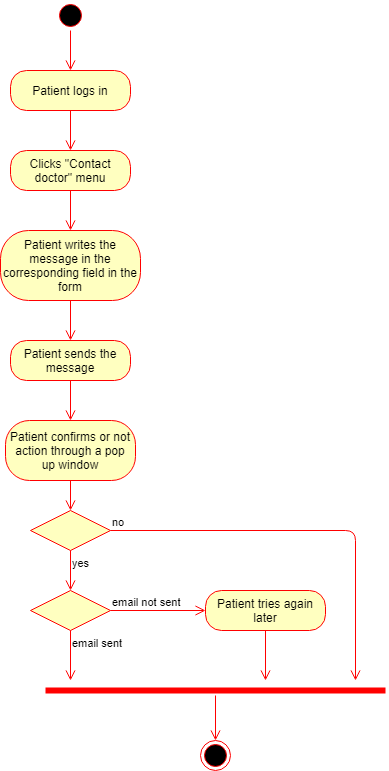

The diagram above was exported from draw.io. Its source (the exported page's mxGraphModel, read from the mxfile embedded in the PNG):
<mxGraphModel dx="872" dy="408" grid="1" gridSize="10" guides="1" tooltips="1" connect="1" arrows="1" fold="1" page="1" pageScale="1" pageWidth="850" pageHeight="1100" background="#ffffff" math="0" shadow="0">
  <root>
    <mxCell id="0" />
    <mxCell id="1" parent="0" />
    <mxCell id="2" value="" style="ellipse;html=1;shape=startState;fillColor=#000000;strokeColor=#ff0000;" parent="1" vertex="1">
      <mxGeometry x="110" y="20" width="30" height="30" as="geometry" />
    </mxCell>
    <mxCell id="3" value="" style="edgeStyle=orthogonalEdgeStyle;html=1;verticalAlign=bottom;endArrow=open;endSize=8;strokeColor=#ff0000;entryX=0.5;entryY=0;" parent="1" source="2" target="7" edge="1">
      <mxGeometry relative="1" as="geometry">
        <mxPoint x="125" y="90" as="targetPoint" />
      </mxGeometry>
    </mxCell>
    <mxCell id="7" value="Patient logs in" style="rounded=1;whiteSpace=wrap;html=1;arcSize=40;fillColor=#ffffc0;strokeColor=#ff0000;" parent="1" vertex="1">
      <mxGeometry x="65" y="90" width="120" height="40" as="geometry" />
    </mxCell>
    <mxCell id="8" value="" style="edgeStyle=orthogonalEdgeStyle;html=1;verticalAlign=bottom;endArrow=open;endSize=8;strokeColor=#ff0000;entryX=0.5;entryY=0;" parent="1" source="7" target="9" edge="1">
      <mxGeometry relative="1" as="geometry">
        <mxPoint x="125" y="190" as="targetPoint" />
      </mxGeometry>
    </mxCell>
    <mxCell id="9" value="Clicks &quot;Contact doctor&quot; menu&lt;br&gt;" style="rounded=1;whiteSpace=wrap;html=1;arcSize=40;fillColor=#ffffc0;strokeColor=#ff0000;" parent="1" vertex="1">
      <mxGeometry x="65" y="170" width="120" height="40" as="geometry" />
    </mxCell>
    <mxCell id="10" value="" style="edgeStyle=orthogonalEdgeStyle;html=1;verticalAlign=bottom;endArrow=open;endSize=8;strokeColor=#ff0000;entryX=0.5;entryY=0;" parent="1" source="9" target="11" edge="1">
      <mxGeometry relative="1" as="geometry">
        <mxPoint x="125" y="290" as="targetPoint" />
      </mxGeometry>
    </mxCell>
    <mxCell id="11" value="Patient writes the message in the corresponding field in the form" style="rounded=1;whiteSpace=wrap;html=1;arcSize=40;fillColor=#ffffc0;strokeColor=#ff0000;" parent="1" vertex="1">
      <mxGeometry x="55" y="250" width="140" height="70" as="geometry" />
    </mxCell>
    <mxCell id="12" value="" style="edgeStyle=orthogonalEdgeStyle;html=1;verticalAlign=bottom;endArrow=open;endSize=8;strokeColor=#ff0000;entryX=0.5;entryY=0;" parent="1" source="11" target="13" edge="1">
      <mxGeometry relative="1" as="geometry">
        <mxPoint x="130" y="420" as="targetPoint" />
      </mxGeometry>
    </mxCell>
    <mxCell id="13" value="Patient sends the message" style="rounded=1;whiteSpace=wrap;html=1;arcSize=40;fillColor=#ffffc0;strokeColor=#ff0000;" parent="1" vertex="1">
      <mxGeometry x="65" y="360" width="120" height="40" as="geometry" />
    </mxCell>
    <mxCell id="14" value="" style="edgeStyle=orthogonalEdgeStyle;html=1;verticalAlign=bottom;endArrow=open;endSize=8;strokeColor=#ff0000;entryX=0.5;entryY=0;" parent="1" source="13" target="15" edge="1">
      <mxGeometry relative="1" as="geometry">
        <mxPoint x="120" y="550" as="targetPoint" />
      </mxGeometry>
    </mxCell>
    <mxCell id="15" value="Patient confirms or not action through a pop up window" style="rounded=1;whiteSpace=wrap;html=1;arcSize=40;fillColor=#ffffc0;strokeColor=#ff0000;" parent="1" vertex="1">
      <mxGeometry x="60" y="440" width="130" height="60" as="geometry" />
    </mxCell>
    <mxCell id="16" value="" style="edgeStyle=orthogonalEdgeStyle;html=1;verticalAlign=bottom;endArrow=open;endSize=8;strokeColor=#ff0000;entryX=0.5;entryY=0;" parent="1" source="15" target="29" edge="1">
      <mxGeometry relative="1" as="geometry">
        <mxPoint x="125" y="540" as="targetPoint" />
      </mxGeometry>
    </mxCell>
    <mxCell id="19" value="" style="rhombus;whiteSpace=wrap;html=1;fillColor=#ffffc0;strokeColor=#ff0000;" parent="1" vertex="1">
      <mxGeometry x="85" y="610" width="80" height="40" as="geometry" />
    </mxCell>
    <mxCell id="20" value="email not sent" style="edgeStyle=orthogonalEdgeStyle;html=1;align=left;verticalAlign=bottom;endArrow=open;endSize=8;strokeColor=#ff0000;entryX=0;entryY=0.5;" parent="1" source="19" edge="1" target="23">
      <mxGeometry x="-1" relative="1" as="geometry">
        <mxPoint x="260" y="560" as="targetPoint" />
      </mxGeometry>
    </mxCell>
    <mxCell id="21" value="email sent&lt;br&gt;" style="edgeStyle=orthogonalEdgeStyle;html=1;align=left;verticalAlign=top;endArrow=open;endSize=8;strokeColor=#ff0000;" parent="1" source="19" edge="1">
      <mxGeometry x="-1" relative="1" as="geometry">
        <mxPoint x="125" y="700" as="targetPoint" />
      </mxGeometry>
    </mxCell>
    <mxCell id="23" value="Patient tries again later" style="rounded=1;whiteSpace=wrap;html=1;arcSize=40;fillColor=#ffffc0;strokeColor=#ff0000;" parent="1" vertex="1">
      <mxGeometry x="260" y="610" width="120" height="40" as="geometry" />
    </mxCell>
    <mxCell id="24" value="" style="edgeStyle=orthogonalEdgeStyle;html=1;verticalAlign=bottom;endArrow=open;endSize=8;strokeColor=#ff0000;" parent="1" source="23" edge="1">
      <mxGeometry relative="1" as="geometry">
        <mxPoint x="320" y="700" as="targetPoint" />
      </mxGeometry>
    </mxCell>
    <mxCell id="26" value="" style="shape=line;html=1;strokeWidth=6;strokeColor=#ff0000;" parent="1" vertex="1">
      <mxGeometry x="100" y="705" width="340" height="10" as="geometry" />
    </mxCell>
    <mxCell id="27" value="" style="edgeStyle=orthogonalEdgeStyle;html=1;verticalAlign=bottom;endArrow=open;endSize=8;strokeColor=#ff0000;entryX=0.5;entryY=0;" parent="1" source="26" target="28" edge="1">
      <mxGeometry relative="1" as="geometry">
        <mxPoint x="220" y="710" as="targetPoint" />
      </mxGeometry>
    </mxCell>
    <mxCell id="28" value="" style="ellipse;html=1;shape=endState;fillColor=#000000;strokeColor=#ff0000;" parent="1" vertex="1">
      <mxGeometry x="255" y="760" width="30" height="30" as="geometry" />
    </mxCell>
    <mxCell id="29" value="" style="rhombus;whiteSpace=wrap;html=1;fillColor=#ffffc0;strokeColor=#ff0000;" vertex="1" parent="1">
      <mxGeometry x="85" y="530" width="80" height="40" as="geometry" />
    </mxCell>
    <mxCell id="30" value="no" style="edgeStyle=orthogonalEdgeStyle;html=1;align=left;verticalAlign=bottom;endArrow=open;endSize=8;strokeColor=#ff0000;" edge="1" source="29" parent="1">
      <mxGeometry x="-1" relative="1" as="geometry">
        <mxPoint x="410" y="700" as="targetPoint" />
      </mxGeometry>
    </mxCell>
    <mxCell id="31" value="yes" style="edgeStyle=orthogonalEdgeStyle;html=1;align=left;verticalAlign=top;endArrow=open;endSize=8;strokeColor=#ff0000;entryX=0.5;entryY=0;" edge="1" source="29" parent="1" target="19">
      <mxGeometry x="-1" relative="1" as="geometry">
        <mxPoint x="170" y="710" as="targetPoint" />
      </mxGeometry>
    </mxCell>
  </root>
</mxGraphModel>